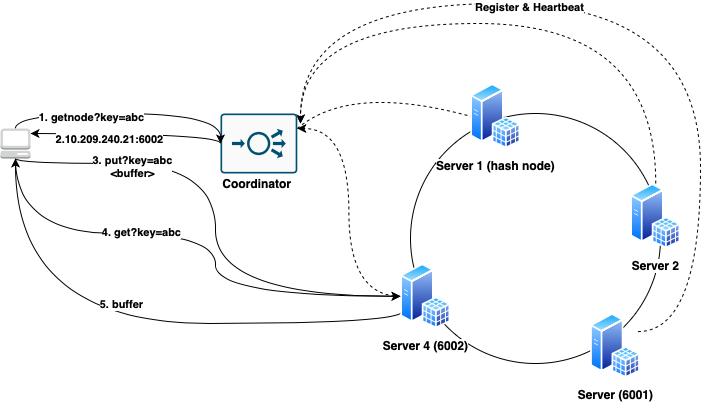

The diagram above was exported from draw.io. Its source (the exported page's mxGraphModel, read from the mxfile embedded in the PNG):
<mxGraphModel dx="946" dy="662" grid="1" gridSize="10" guides="1" tooltips="1" connect="1" arrows="1" fold="1" page="1" pageScale="1" pageWidth="827" pageHeight="1169" math="0" shadow="0">
  <root>
    <mxCell id="0" />
    <mxCell id="1" parent="0" />
    <mxCell id="80PeAaJIt9Yj3WzWYpv8-2" value="" style="ellipse;whiteSpace=wrap;html=1;aspect=fixed;" parent="1" vertex="1">
      <mxGeometry x="450" y="190" width="250" height="250" as="geometry" />
    </mxCell>
    <mxCell id="80PeAaJIt9Yj3WzWYpv8-7" value="&lt;b&gt;Server 1 (hash node)&lt;/b&gt;" style="aspect=fixed;perimeter=ellipsePerimeter;html=1;align=center;shadow=0;dashed=0;spacingTop=3;image;image=img/lib/active_directory/sql_server.svg;" parent="1" vertex="1">
      <mxGeometry x="510" y="160" width="50.5" height="65.58" as="geometry" />
    </mxCell>
    <mxCell id="80PeAaJIt9Yj3WzWYpv8-16" style="edgeStyle=orthogonalEdgeStyle;curved=1;orthogonalLoop=1;jettySize=auto;html=1;dashed=1;" parent="1" source="80PeAaJIt9Yj3WzWYpv8-8" edge="1">
      <mxGeometry relative="1" as="geometry">
        <mxPoint x="340" y="200" as="targetPoint" />
        <Array as="points">
          <mxPoint x="695" y="100" />
          <mxPoint x="340" y="100" />
        </Array>
      </mxGeometry>
    </mxCell>
    <mxCell id="80PeAaJIt9Yj3WzWYpv8-8" value="&lt;b&gt;Server 2&lt;/b&gt;" style="aspect=fixed;perimeter=ellipsePerimeter;html=1;align=center;shadow=0;dashed=0;spacingTop=3;image;image=img/lib/active_directory/sql_server.svg;" parent="1" vertex="1">
      <mxGeometry x="670" y="260" width="50.5" height="65.58" as="geometry" />
    </mxCell>
    <mxCell id="80PeAaJIt9Yj3WzWYpv8-17" style="edgeStyle=orthogonalEdgeStyle;curved=1;orthogonalLoop=1;jettySize=auto;html=1;entryX=1;entryY=0.25;entryDx=0;entryDy=0;entryPerimeter=0;dashed=1;" parent="1" source="80PeAaJIt9Yj3WzWYpv8-9" target="80PeAaJIt9Yj3WzWYpv8-13" edge="1">
      <mxGeometry relative="1" as="geometry" />
    </mxCell>
    <mxCell id="80PeAaJIt9Yj3WzWYpv8-32" style="edgeStyle=orthogonalEdgeStyle;curved=1;orthogonalLoop=1;jettySize=auto;html=1;exitX=0;exitY=0.75;exitDx=0;exitDy=0;entryX=0.5;entryY=1;entryDx=0;entryDy=0;entryPerimeter=0;" parent="1" source="80PeAaJIt9Yj3WzWYpv8-9" target="80PeAaJIt9Yj3WzWYpv8-21" edge="1">
      <mxGeometry relative="1" as="geometry">
        <Array as="points">
          <mxPoint x="443" y="400" />
          <mxPoint x="55" y="400" />
        </Array>
      </mxGeometry>
    </mxCell>
    <mxCell id="80PeAaJIt9Yj3WzWYpv8-33" value="&lt;b&gt;5. buffer&lt;/b&gt;" style="edgeLabel;html=1;align=center;verticalAlign=middle;resizable=0;points=[];" parent="80PeAaJIt9Yj3WzWYpv8-32" vertex="1" connectable="0">
      <mxGeometry x="0.095" y="-38" relative="1" as="geometry">
        <mxPoint x="14.69" y="18" as="offset" />
      </mxGeometry>
    </mxCell>
    <mxCell id="80PeAaJIt9Yj3WzWYpv8-9" value="&lt;b&gt;Server 4 (6002)&lt;/b&gt;" style="aspect=fixed;perimeter=ellipsePerimeter;html=1;align=center;shadow=0;dashed=0;spacingTop=3;image;image=img/lib/active_directory/sql_server.svg;" parent="1" vertex="1">
      <mxGeometry x="440" y="340" width="50.5" height="65.58" as="geometry" />
    </mxCell>
    <mxCell id="80PeAaJIt9Yj3WzWYpv8-18" style="edgeStyle=orthogonalEdgeStyle;curved=1;orthogonalLoop=1;jettySize=auto;html=1;exitX=1;exitY=0.25;exitDx=0;exitDy=0;dashed=1;" parent="1" source="80PeAaJIt9Yj3WzWYpv8-10" edge="1">
      <mxGeometry relative="1" as="geometry">
        <mxPoint x="340" y="200" as="targetPoint" />
        <Array as="points">
          <mxPoint x="740" y="408" />
          <mxPoint x="740" y="80" />
          <mxPoint x="340" y="80" />
        </Array>
      </mxGeometry>
    </mxCell>
    <mxCell id="80PeAaJIt9Yj3WzWYpv8-19" value="&lt;b&gt;Register &amp;amp; Heartbeat&lt;/b&gt;" style="edgeLabel;html=1;align=center;verticalAlign=middle;resizable=0;points=[];" parent="80PeAaJIt9Yj3WzWYpv8-18" vertex="1" connectable="0">
      <mxGeometry x="0.2335" y="3" relative="1" as="geometry">
        <mxPoint as="offset" />
      </mxGeometry>
    </mxCell>
    <mxCell id="80PeAaJIt9Yj3WzWYpv8-10" value="&lt;b&gt;Server (6001)&lt;/b&gt;" style="aspect=fixed;perimeter=ellipsePerimeter;html=1;align=center;shadow=0;dashed=0;spacingTop=3;image;image=img/lib/active_directory/sql_server.svg;" parent="1" vertex="1">
      <mxGeometry x="630" y="390" width="50" height="64.93" as="geometry" />
    </mxCell>
    <mxCell id="80PeAaJIt9Yj3WzWYpv8-27" style="edgeStyle=orthogonalEdgeStyle;curved=1;orthogonalLoop=1;jettySize=auto;html=1;exitX=0;exitY=0.5;exitDx=0;exitDy=0;exitPerimeter=0;" parent="1" source="80PeAaJIt9Yj3WzWYpv8-13" target="80PeAaJIt9Yj3WzWYpv8-21" edge="1">
      <mxGeometry relative="1" as="geometry">
        <Array as="points">
          <mxPoint x="260" y="210" />
        </Array>
      </mxGeometry>
    </mxCell>
    <mxCell id="80PeAaJIt9Yj3WzWYpv8-28" value="&lt;b&gt;2.10.209.240.21:6002&lt;/b&gt;" style="edgeLabel;html=1;align=center;verticalAlign=middle;resizable=0;points=[];" parent="80PeAaJIt9Yj3WzWYpv8-27" vertex="1" connectable="0">
      <mxGeometry x="0.2211" y="5" relative="1" as="geometry">
        <mxPoint as="offset" />
      </mxGeometry>
    </mxCell>
    <mxCell id="80PeAaJIt9Yj3WzWYpv8-13" value="" style="points=[[0.015,0.015,0],[0.985,0.015,0],[0.985,0.985,0],[0.015,0.985,0],[0.25,0,0],[0.5,0,0],[0.75,0,0],[1,0.25,0],[1,0.5,0],[1,0.75,0],[0.75,1,0],[0.5,1,0],[0.25,1,0],[0,0.75,0],[0,0.5,0],[0,0.25,0]];verticalLabelPosition=bottom;html=1;verticalAlign=top;aspect=fixed;align=center;pointerEvents=1;shape=mxgraph.cisco19.rect;prIcon=load_balancer;fillColor=#FAFAFA;strokeColor=#005073;" parent="1" vertex="1">
      <mxGeometry x="260" y="190" width="76.8" height="60" as="geometry" />
    </mxCell>
    <mxCell id="80PeAaJIt9Yj3WzWYpv8-14" value="&lt;b&gt;Coordinator&amp;nbsp;&lt;/b&gt;" style="text;html=1;align=center;verticalAlign=middle;resizable=0;points=[];autosize=1;" parent="1" vertex="1">
      <mxGeometry x="253.39999999999998" y="250" width="90" height="20" as="geometry" />
    </mxCell>
    <mxCell id="80PeAaJIt9Yj3WzWYpv8-15" value="" style="endArrow=none;dashed=1;html=1;entryX=0;entryY=0.5;entryDx=0;entryDy=0;exitX=1;exitY=0.25;exitDx=0;exitDy=0;exitPerimeter=0;curved=1;" parent="1" source="80PeAaJIt9Yj3WzWYpv8-13" target="80PeAaJIt9Yj3WzWYpv8-7" edge="1">
      <mxGeometry width="50" height="50" relative="1" as="geometry">
        <mxPoint x="420" y="220" as="sourcePoint" />
        <mxPoint x="470" y="170" as="targetPoint" />
        <Array as="points">
          <mxPoint x="390" y="160" />
        </Array>
      </mxGeometry>
    </mxCell>
    <mxCell id="80PeAaJIt9Yj3WzWYpv8-25" style="edgeStyle=orthogonalEdgeStyle;curved=1;orthogonalLoop=1;jettySize=auto;html=1;entryX=0;entryY=0.5;entryDx=0;entryDy=0;entryPerimeter=0;" parent="1" source="80PeAaJIt9Yj3WzWYpv8-21" target="80PeAaJIt9Yj3WzWYpv8-13" edge="1">
      <mxGeometry relative="1" as="geometry">
        <Array as="points">
          <mxPoint x="55" y="190" />
          <mxPoint x="260" y="190" />
        </Array>
      </mxGeometry>
    </mxCell>
    <mxCell id="80PeAaJIt9Yj3WzWYpv8-26" value="&lt;b&gt;1. getnode?key=abc&lt;/b&gt;" style="edgeLabel;html=1;align=center;verticalAlign=middle;resizable=0;points=[];" parent="80PeAaJIt9Yj3WzWYpv8-25" vertex="1" connectable="0">
      <mxGeometry x="-0.28" y="-3" relative="1" as="geometry">
        <mxPoint as="offset" />
      </mxGeometry>
    </mxCell>
    <mxCell id="80PeAaJIt9Yj3WzWYpv8-30" style="edgeStyle=orthogonalEdgeStyle;curved=1;orthogonalLoop=1;jettySize=auto;html=1;entryX=0;entryY=0.5;entryDx=0;entryDy=0;" parent="1" source="80PeAaJIt9Yj3WzWYpv8-21" target="80PeAaJIt9Yj3WzWYpv8-9" edge="1">
      <mxGeometry relative="1" as="geometry">
        <Array as="points">
          <mxPoint x="55" y="310" />
          <mxPoint x="255" y="310" />
          <mxPoint x="255" y="373" />
        </Array>
      </mxGeometry>
    </mxCell>
    <mxCell id="80PeAaJIt9Yj3WzWYpv8-31" value="&lt;b&gt;4. get?key=abc&lt;/b&gt;" style="edgeLabel;html=1;align=center;verticalAlign=middle;resizable=0;points=[];" parent="80PeAaJIt9Yj3WzWYpv8-30" vertex="1" connectable="0">
      <mxGeometry x="-0.5792" y="2" relative="1" as="geometry">
        <mxPoint x="90" as="offset" />
      </mxGeometry>
    </mxCell>
    <mxCell id="80PeAaJIt9Yj3WzWYpv8-34" style="edgeStyle=orthogonalEdgeStyle;curved=1;orthogonalLoop=1;jettySize=auto;html=1;entryX=0;entryY=0.5;entryDx=0;entryDy=0;" parent="1" source="80PeAaJIt9Yj3WzWYpv8-21" target="80PeAaJIt9Yj3WzWYpv8-9" edge="1">
      <mxGeometry relative="1" as="geometry">
        <Array as="points">
          <mxPoint x="55" y="240" />
          <mxPoint x="255" y="240" />
          <mxPoint x="255" y="373" />
        </Array>
      </mxGeometry>
    </mxCell>
    <mxCell id="80PeAaJIt9Yj3WzWYpv8-35" value="&lt;b&gt;3. put?key=abc&lt;br&gt;&amp;lt;buffer&amp;gt;&lt;br&gt;&lt;/b&gt;" style="edgeLabel;html=1;align=center;verticalAlign=middle;resizable=0;points=[];" parent="80PeAaJIt9Yj3WzWYpv8-34" vertex="1" connectable="0">
      <mxGeometry x="-0.5371" y="-2" relative="1" as="geometry">
        <mxPoint as="offset" />
      </mxGeometry>
    </mxCell>
    <mxCell id="80PeAaJIt9Yj3WzWYpv8-21" value="" style="outlineConnect=0;dashed=0;verticalLabelPosition=bottom;verticalAlign=top;align=center;html=1;shape=mxgraph.aws3.management_console;fillColor=#D2D3D3;gradientColor=none;" parent="1" vertex="1">
      <mxGeometry x="40" y="205" width="30" height="30" as="geometry" />
    </mxCell>
  </root>
</mxGraphModel>